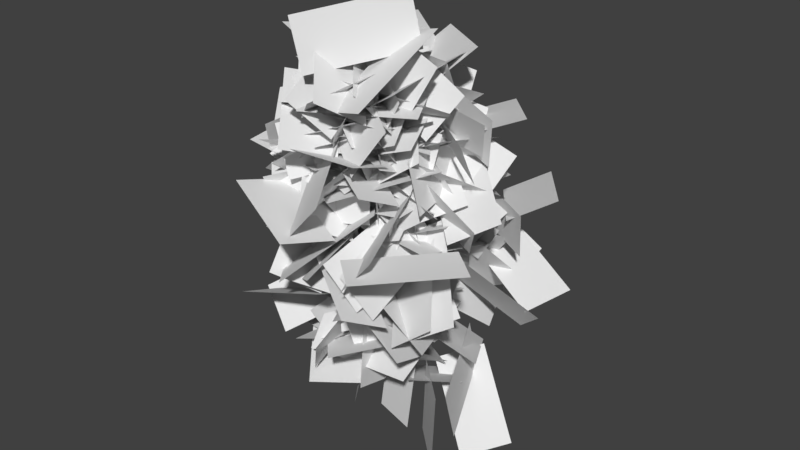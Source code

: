 # Source: Bush.blend  (saved by Blender 2.77.0; exported with 4.5.12 LTS)
import bpy
from mathutils import Matrix  # noqa: F401  (used for matrix-valued properties, if any)

bpy.ops.wm.read_factory_settings(use_empty=True)
scene = bpy.context.scene
scene.name = 'Scene'

# ---- collections
col_collection_1 = bpy.data.collections.new('Collection 1'); scene.collection.children.link(col_collection_1)

# ---- materials (node trees are filled in below, after node groups)
mat_leaves = bpy.data.materials.new('Leaves')
mat_leaves.alpha_threshold = 0.0
mat_leaves.use_transparent_shadow = False
mat_leaves.roughness = 0.5

# ---- material node trees

# ---- world
world_world = bpy.data.worlds.new('World'); scene.world = world_world
world_world.color = (0.05088, 0.05088, 0.05088)
world_world.use_sun_shadow = False
world_world.sun_shadow_jitter_overblur = 0.0
world_world.cycles.sampling_method = 'MANUAL'

# ---- meshes
me_leaves = bpy.data.meshes.new('leaves')
me_leaves.from_pydata([(47.93, -28.35, 19.19), (82.98, -1.054, 17.7), (32.92, 61.08, -21.49), (-2.129, 33.79, -20.0), (31.91, 11.68, -60.98), (64.45, -16.95, -70.84), (78.65, -30.66, 15.84), (46.11, -2.031, 25.7), (33.37, 26.5, 7.206), (64.83, 54.85, 20.71), (122.6, 17.58, -35.64), (91.15, -10.78, -49.14), (97.33, -29.68, -13.37), (95.47, -39.79, 29.88), (59.7, 39.78, 46.95), (61.56, 49.9, 3.71), (17.3, -50.28, 14.49), (-16.22, -79.41, 16.55), (-72.66, -13.18, 34.76), (-39.14, 15.95, 32.7), (-19.12, 10.84, 62.11), (-0.1437, -6.331, 98.46), (0.2783, -86.63, 60.31), (-18.69, -69.46, 23.96), (-53.5, -67.9, 44.67), (-85.84, -55.0, 72.3), (-29.87, 2.073, 111.2), (2.479, -10.83, 83.56), (10.85, -46.04, 99.38), (8.579, -88.05, 113.7), (-75.98, -92.72, 86.7), (-73.71, -50.71, 72.35), (47.11, -1.229, 37.13), (45.14, -6.69, 81.2), (-38.47, 23.52, 81.2), (-36.49, 28.99, 37.13), (-12.91, 63.65, 47.33), (14.49, 89.91, 70.46), (61.17, 18.71, 96.03), (33.77, -7.561, 72.9), (9.304, 2.22, 108.1), (-14.6, 24.51, 138.3), (-3.989, 99.28, 91.37), (19.91, 77.0, 61.24), (52.47, 78.99, 92.28), (79.39, 63.91, 124.3), (13.67, 12.83, 155.5), (-13.25, 27.91, 123.5), (41.11, 10.72, 57.72), (70.96, -20.51, 68.18), (10.14, -83.63, 53.35), (-19.71, -52.4, 42.88), (-23.31, -45.76, 91.66), (-19.79, -26.19, 131.4), (65.99, -9.163, 115.4), (62.47, -28.73, 75.69), (65.22, -74.86, 99.59), (53.58, -112.7, 119.8), (-18.57, -72.82, 153.0), (-6.932, -34.96, 132.8), (23.54, -28.35, 161.1), (52.28, -27.47, 195.0), (79.21, -109.6, 174.2), (50.47, -110.5, 140.3), (-15.05, 36.47, 1.141), (-38.34, 59.19, 31.43), (-35.6, -10.88, 86.08), (-12.32, -33.6, 55.79), (-33.62, -39.86, 37.37), (-77.07, -30.99, 34.42), (-59.28, 56.11, 34.42), (-15.83, 47.24, 37.37), (-6.37, 34.69, 66.63), (-17.1, 19.29, 106.9), (-73.27, -38.74, 69.77), (-62.54, -23.34, 29.48), (-81.9, 7.488, 38.7), (-96.12, 40.25, 65.17), (-17.91, 40.03, 107.4), (-3.694, 7.273, 80.96), (-19.26, -20.11, 87.97), (-51.59, -43.84, 107.1), (-112.0, 13.86, 76.7), (-79.66, 37.59, 57.53), (47.1, -19.1, 25.56), (62.28, -23.03, 67.15), (2.65, 36.94, 94.57), (-12.52, 40.87, 52.98), (14.06, 60.11, 30.98), (50.88, 73.64, 10.07), (94.07, 1.78, 39.63), (57.26, -11.75, 60.54), (43.23, 2.223, 85.79), (39.61, 31.25, 119.3), (56.17, 98.11, 63.06), (59.79, 69.08, 29.59), (98.0, 59.78, 50.41), (126.9, 40.11, 77.89), (59.37, 10.3, 127.5), (30.5, 29.97, 99.99), (35.55, 66.14, 110.2), (52.85, 106.0, 119.6), (131.8, 79.03, 88.8), (114.5, 39.18, 79.37), (44.67, 8.403, 47.0), (44.47, -1.392, 90.36), (-44.41, 0.415, 90.36), (-44.21, 10.21, 47.0), (-33.14, 43.42, 43.77), (-9.454, 80.69, 48.91), (57.7, 33.34, 82.84), (34.02, -3.929, 77.71), (7.6, -7.806, 98.41), (-25.02, 3.635, 126.3), (-38.95, 77.99, 79.65), (-6.328, 66.55, 51.7), (23.76, 73.31, 79.51), (51.02, 66.44, 113.9), (5.083, -6.459, 135.8), (-22.18, 0.4021, 101.4), (-41.18, 27.59, 110.5), (-50.02, 61.09, 138.3), (34.1, 89.01, 131.5), (42.95, 55.51, 103.6), (-17.0, -42.97, 68.96), (-4.183, -40.26, 111.4), (65.2, 9.82, 87.32), (52.38, 7.115, 44.85), (69.71, -34.47, 56.36), (75.49, -75.5, 72.47), (0.08514, -67.88, 118.9), (-5.699, -26.86, 102.8), (22.0, -11.42, 127.6), (56.45, -7.224, 155.4), (101.5, -68.0, 108.7), (67.05, -72.2, 80.94), (52.1, -94.14, 117.3), (27.29, -102.9, 153.1), (34.43, -18.06, 178.8), (59.23, -9.318, 142.9), (95.65, -27.82, 156.5), (128.8, -57.3, 159.6), (69.66, -123.7, 159.6), (36.54, -94.22, 156.5), (9.286, 31.72, 73.27), (4.635, 10.32, 111.9), (-32.77, -58.25, 69.5), (-28.12, -36.85, 30.82), (-51.61, -10.81, 34.09), (-77.39, 16.61, 57.75), (-9.528, 32.89, 112.8), (16.25, 5.476, 89.16), (9.285, -24.56, 91.01), (-19.04, -54.99, 106.7), (-86.78, -11.39, 69.15), (-58.46, 19.05, 53.42), (-44.46, 38.77, 75.33), (-31.57, 50.68, 116.2), (-4.499, -32.53, 131.9), (-17.39, -44.44, 91.05), (-50.34, -44.85, 87.22), (-90.71, -34.91, 102.9), (-64.67, 48.96, 116.8), (-24.3, 39.02, 101.0), (5.81, -31.84, 82.15), (50.25, -30.78, 82.46), (49.52, 21.11, 10.28), (5.086, 20.05, 9.963), (19.53, -23.05, 6.053), (27.01, -64.07, 21.47), (9.79, -36.15, 104.1), (2.316, 4.867, 88.68), (13.26, 28.97, 69.33), (57.58, 29.77, 72.58), (61.68, -51.47, 36.71), (17.36, -52.27, 33.46), (-3.865, -51.93, 56.95), (-10.76, -47.9, 100.7), (34.05, 28.88, 100.7), (40.94, 24.86, 56.95), (61.57, 0.7804, 54.01), (79.71, -35.03, 73.1), (-1.449, -66.52, 91.14), (-19.59, -30.71, 72.05), (8.255, 7.694, 102.6), (-20.66, 38.08, 117.3), (-34.78, 65.1, 33.83), (-5.869, 34.72, 19.11), (25.51, 63.09, 41.49), (49.03, 84.96, 72.22), (2.538, 44.73, 136.4), (-20.98, 22.85, 105.7), (-39.19, 50.26, 100.5), (-49.41, 93.51, 101.4), (35.23, 113.9, 83.37), (45.45, 70.62, 82.49), (44.94, 60.38, 120.7), (35.85, 59.92, 164.2), (-46.34, 89.3, 147.3), (-37.25, 89.77, 103.8), (-16.1, 121.9, 111.3), (11.25, 151.6, 129.8), (52.54, 86.37, 173.8), (25.19, 56.6, 155.3), (-4.723, -10.72, 105.0), (-45.65, 3.154, 115.4), (-51.15, 45.41, 37.4), (-10.22, 31.54, 27.0), (6.326, 56.17, 58.29), (27.98, 65.05, 96.08), (-11.78, -4.224, 135.1), (-33.43, -13.1, 97.33), (-57.46, 9.203, 91.88), (-77.19, 45.3, 108.7), (0.8247, 87.93, 108.7), (20.55, 51.83, 91.88), (18.44, 34.0, 122.3), (2.191, 26.11, 162.9), (-80.5, 35.43, 131.7), (-64.26, 43.32, 91.06), (-51.58, 75.03, 96.41), (-33.13, 109.6, 117.4), (14.96, 53.79, 167.1), (-3.486, 19.21, 146.2), (-28.36, -38.65, 73.83), (-28.14, -63.75, 37.14), (14.3, 0.8463, -6.788), (14.08, 25.94, 29.9), (-16.65, 34.8, 32.75), (-58.33, 29.33, 18.29), (-52.12, -58.05, 33.43), (-10.44, -52.58, 47.89), (-38.55, 26.13, 20.25), (-41.26, 13.09, -22.15), (12.48, -55.49, -4.49), (15.19, -42.44, 37.92), (34.06, -13.96, 37.87), (52.97, 19.43, 15.43), (-24.6, 36.54, -24.48), (-43.51, 3.154, -2.046), (3.019, -10.64, -35.15), (44.8, -25.54, -32.27), (44.68, -8.987, 55.08), (2.904, 5.917, 52.2), (37.01, -34.36, 72.24), (55.03, -39.93, 31.99), (-16.76, -3.011, -5.254), (-34.78, 2.558, 35.0), (44.36, -0.8277, 44.42), (40.47, 41.52, 57.36), (-48.06, 33.37, 57.36), (-44.16, -8.971, 44.42), (-36.25, 18.56, 17.92), (-21.22, 59.18, 7.931), (48.32, 46.72, 61.9), (33.28, 6.096, 71.89), (7.586, -2.006, 84.82), (-29.03, 8.674, 107.6), (-50.07, 68.88, 45.7), (-13.45, 58.2, 22.88), (15.0, 75.8, 48.62), (38.49, 83.03, 85.66), (0.3601, 12.29, 123.7), (-23.13, 5.058, 86.63), (-10.36, -44.58, 100.5), (-50.68, -42.07, 119.1), (-52.09, 45.56, 104.2), (-11.77, 43.05, 85.62), (-1.069, 39.84, 121.4), (-5.189, 31.28, 164.8), (-51.98, -41.91, 145.9), (-47.87, -33.35, 102.5), (-75.71, -4.607, 119.3), (-91.57, 32.61, 137.7), (-9.568, 54.46, 164.2), (6.291, 17.24, 145.8), (-10.02, -9.134, 176.1), (-38.76, -30.7, 202.3), (-106.6, 5.723, 157.9), (-77.85, 27.29, 131.7), (-69.48, 52.27, 160.5), (-54.43, 70.64, 198.0), (-25.99, -8.96, 225.6), (-41.04, -27.33, 188.0), (15.05, -46.65, 86.35), (-23.56, -66.92, 94.97), (-64.89, 11.79, 94.98), (-26.28, 32.06, 86.35), (-4.905, 31.53, 110.1), (3.137, 16.05, 151.0), (-8.711, -67.09, 121.9), (-16.75, -51.6, 80.98), (-45.5, -36.96, 82.6), (-77.28, -24.19, 110.9), (-17.84, 24.45, 155.7), (13.94, 11.69, 127.4), (18.89, -19.53, 134.1), (4.954, -56.73, 154.0), (-74.29, -48.13, 114.7), (-60.35, -10.94, 94.7), (-56.63, 13.09, 115.0), (-52.78, 28.23, 156.6), (8.383, -34.01, 173.6), (4.532, -49.15, 132.0), (-23.71, -63.98, 126.5), (-63.75, -73.2, 143.4), (-78.24, 13.55, 156.4), (-38.2, 22.77, 139.4), (20.67, -15.14, 120.8), (3.237, 17.46, 145.5), (-35.77, 51.34, 73.14), (-18.33, 18.73, 48.47), (15.66, 38.26, 60.15), (47.83, 50.2, 88.4), (20.76, -12.24, 145.6), (-11.41, -24.17, 117.4), (-34.69, -5.072, 111.1), (-44.55, 34.83, 128.0), (30.68, 67.83, 94.0), (40.54, 27.92, 77.09), (47.4, 7.515, 99.66), (46.44, 2.286, 143.8), (-41.02, 18.23, 143.8), (-40.06, 23.46, 99.66), (-24.7, 49.73, 92.08), (0.2848, 81.43, 110.7), (58.27, 19.76, 137.9), (33.28, -11.94, 119.2), (4.869, -20.96, 124.7), (-22.43, -10.97, 158.3), (-22.59, 74.22, 132.9), (4.705, 64.23, 99.28), (-25.28, -40.3, 69.79), (-56.84, -43.83, 100.9), (-8.034, 5.973, 156.0), (23.52, 9.504, 124.9), (40.91, -16.84, 117.9), (47.21, -59.87, 127.1), (-38.02, -76.42, 108.0), (-44.32, -33.39, 98.76), (-43.04, -18.23, 128.6), (-30.89, -10.25, 170.6), (50.26, -42.1, 153.2), (38.11, -50.08, 111.2), (16.33, -75.85, 109.9), (-12.88, -104.5, 127.3), (-51.88, -37.85, 171.4), (-22.67, -9.231, 154.0), (6.83, -15.79, 169.0), (38.65, -39.64, 188.9), (17.24, -109.9, 138.8), (-14.58, -86.05, 118.9), (-40.64, -81.67, 145.9), (-58.29, -72.7, 185.7), (14.01, -25.65, 207.2), (31.67, -34.62, 167.4), (-23.27, 38.51, 91.78), (-8.042, 59.6, 55.73), (64.03, 7.554, 55.73), (48.81, -13.53, 91.78), (53.36, 10.54, 120.1), (56.02, 48.28, 143.5), (0.3705, 87.54, 86.31), (-2.285, 49.81, 62.97), (49.18, 76.1, 62.94), (89.62, 79.54, 81.07), (66.43, 21.06, 143.9), (25.99, 17.62, 125.8), (13.03, 50.82, 137.2), (15.61, 92.13, 153.4), (83.04, 109.6, 98.12), (80.47, 68.28, 81.93), (95.77, 56.09, 116.8), (101.7, 45.24, 159.5), (20.08, 74.85, 178.4), (14.11, 85.7, 135.7), (36.1, 116.1, 137.4), (67.36, 142.4, 154.9), (119.2, 71.53, 168.7), (87.95, 45.26, 151.1), (4.992, 24.59, 131.5), (14.72, -3.088, 164.8), (-8.867, -72.32, 114.3), (-18.59, -44.64, 80.93), (-48.2, -28.42, 93.81), (-74.8, -13.7, 126.2), (-3.847, 15.17, 171.3), (22.76, 0.4509, 138.9), (21.15, -32.3, 141.9), (1.631, -69.41, 156.6), (-76.82, -39.94, 126.9), (-57.29, -2.824, 112.2), (-48.16, 15.79, 137.7), (-36.18, 23.8, 179.7), (13.23, -50.1, 179.7), (1.254, -58.11, 137.7), (-30.36, -66.73, 134.4), (-73.14, -68.92, 146.3), (-69.66, 15.33, 174.4), (-26.87, 17.52, 162.6), (-8.413, -1.819, 184.0), (3.576, -36.77, 208.7), (-47.67, -89.6, 158.9), (-59.66, -54.65, 134.2), (-0.1466, -32.17, 63.04), (5.887, -72.58, 80.54), (30.51, -35.56, 157.5), (24.47, 4.85, 140.0), (52.13, 10.2, 111.0), (72.34, 8.759, 71.41), (15.09, -53.68, 44.43), (-5.122, -52.24, 83.99), (3.57, -57.88, 106.0), (14.43, -51.75, 148.6), (75.42, 8.253, 124.5), (64.56, 2.124, 81.83), (75.46, -28.25, 72.15), (93.29, -67.47, 83.1), (29.82, -79.26, 144.2), (11.99, -40.04, 133.3), (27.15, -14.19, 140.8), (63.57, -3.82, 164.1), (112.7, -54.1, 109.6), (76.26, -64.47, 86.34), (60.38, -85.55, 109.5), (41.17, -100.4, 146.7), (38.27, -17.27, 178.2), (57.47, -2.475, 141.0), (-22.23, 32.73, 112.6), (12.29, 57.72, 125.2), (64.41, -14.3, 125.2), (29.89, -39.28, 112.6), (10.54, -40.45, 137.5), (4.027, -21.97, 177.4), (-1.334, 58.21, 139.4), (5.182, 39.74, 99.48), (35.51, 29.18, 97.58), (72.77, 17.54, 118.8), (25.67, -35.61, 172.3), (-11.59, -23.97, 151.1), (-21.94, 5.509, 154.0), (-15.5, 48.32, 164.0), (59.94, 48.05, 117.0), (53.5, 5.242, 106.9), (54.12, -18.44, 128.7), (54.68, -30.9, 171.4), (-15.1, 21.72, 187.7), (-15.66, 34.18, 145.0), (8.885, 51.95, 136.8), (48.09, 66.96, 151.4), (75.04, -16.65, 165.0), (35.84, -31.67, 150.4), (-7.537, 15.52, 151.2), (-7.082, -18.83, 179.4), (-10.12, -75.23, 110.8), (-10.57, -40.87, 82.58), (-48.35, -30.78, 96.44), (-79.45, -15.97, 124.5), (-16.0, 9.631, 181.3), (15.1, -5.178, 153.2), (16.33, -36.47, 149.7), (-2.796, -73.68, 164.7), (-81.41, -45.6, 134.2), (-62.28, -8.386, 119.2), (-53.91, 10.18, 144.9), (-42.41, 18.23, 187.1), (8.596, -54.58, 187.1), (-2.908, -62.64, 144.9), (-34.71, -72.22, 148.3), (-71.56, -74.49, 173.0), (-65.83, 12.67, 189.5), (-28.98, 14.94, 164.8), (-3.729, 0.4805, 177.3), (9.856, -23.01, 212.5), (-51.53, -84.86, 194.9), (-65.12, -61.37, 159.7), (48.22, -7.009, 116.9), (60.14, -30.19, 152.9), (-22.27, -22.27, 185.3), (-34.19, 0.9165, 149.3), (-13.6, 33.33, 158.1), (19.46, 60.62, 169.9), (78.65, -2.99, 151.1), (45.6, -30.27, 139.3), (33.76, -36.3, 172.0), (24.66, -29.5, 215.0), (9.319, 56.43, 198.1), (18.42, 49.63, 155.2), (53.8, 45.71, 157.8), (93.06, 36.07, 176.3), (56.11, -32.62, 219.0), (16.85, -22.98, 200.5), (4.632, 4.403, 215.1), (5.871, 42.05, 238.7), (82.79, 63.88, 199.9), (81.55, 26.24, 176.2), (88.47, 0.2132, 198.4), (91.27, -22.2, 236.7), (15.88, 15.84, 264.4), (13.08, 38.25, 226.2), (42.88, -26.83, 123.8), (39.57, -64.8, 101.0), (-48.99, -57.09, 101.0), (-45.68, -19.12, 123.8), (-34.93, -15.56, 151.2), (-19.35, -30.39, 190.1), (45.19, -74.25, 147.5), (29.61, -59.42, 108.6), (1.434, -79.4, 108.2), (-26.5, -107.0, 129.0), (-36.81, -47.54, 194.3), (-8.881, -19.91, 173.5), (19.92, -34.29, 178.6), (47.76, -67.99, 186.7), (-1.487, -121.1, 135.1), (-29.32, -87.38, 127.0), (-48.37, -80.85, 158.2), (-58.18, -68.44, 199.7), (27.37, -49.0, 214.1), (37.18, -61.42, 172.6), (34.18, -95.83, 172.6), (18.55, -136.6, 180.9), (-62.35, -102.7, 195.3), (-46.72, -61.9, 187.0), (-26.03, -49.64, 211.1), (3.537, -49.23, 244.2), (41.79, -122.3, 211.1), (12.22, -122.7, 177.9), (-1.406, -22.58, 83.16), (38.71, -9.379, 69.28), (50.7, 34.45, 145.7), (10.59, 21.25, 159.6), (-13.84, 32.3, 145.1), (-18.49, 62.23, 112.5), (27.92, 9.86, 57.71), (32.57, -20.08, 90.24), (50.75, -12.32, 115.1), (71.43, 17.04, 141.3), (-1.248, 68.23, 141.3), (-21.93, 38.87, 115.1), (-1.704, 49.53, 91.69), (37.4, 67.29, 80.24), (79.29, 8.504, 132.1), (40.19, -9.263, 143.6), (8.988, -7.829, 146.5), (-12.15, 20.42, 173.5), (17.17, 88.85, 125.0), (38.31, 60.6, 97.92), (63.18, 43.91, 108.4), (87.07, 37.5, 145.4), (13.85, 10.74, 188.1), (-10.04, 17.15, 151.2), (-13.67, 45.94, 143.0), (-0.6003, 82.02, 165.4), (84.26, 57.43, 155.5), (71.19, 21.35, 133.1), (21.97, 28.12, 151.7), (9.651, 23.94, 194.2), (-53.29, -34.1, 170.2), (-40.97, -29.91, 127.7), (-54.12, 2.962, 122.9), (-66.33, 43.76, 135.6), (4.89, 48.52, 188.6), (17.1, 7.725, 175.8), (-5.09, -13.33, 190.1), (-43.87, -26.77, 207.2), (-87.31, 22.06, 146.9), (-48.52, 35.5, 129.8), (-34.46, 57.8, 161.0), (-20.94, 69.63, 201.7), (-16.9, -15.99, 225.2), (-30.42, -27.82, 184.6), (-62.71, -18.12, 186.1), (-96.6, 5.336, 202.8), (-46.0, 78.43, 202.8), (-12.11, 54.97, 186.1), (-1.517, 34.99, 211.2), (-6.18, 14.62, 250.4), (-87.82, -11.7, 227.1), (-83.15, 8.677, 187.8), (-84.76, 41.82, 196.5), (-81.94, 76.03, 224.7), (-6.483, 42.57, 257.8), (-9.303, 8.357, 229.5), (7.474, 16.58, 173.7), (35.88, 47.39, 158.9), (43.31, 3.526, 81.91), (14.91, -27.29, 96.73), (39.0, -42.12, 125.4), (48.01, -51.51, 167.9), (13.08, 26.44, 192.5), (4.071, 35.83, 150.0), (30.58, 41.51, 132.1), (74.85, 40.43, 128.3), (74.91, -44.99, 152.9), (30.63, -43.91, 156.8), (15.63, -27.14, 178.7), (25.05, -1.595, 213.9), (70.85, 53.67, 161.4), (61.42, 28.13, 126.3), (83.95, 2.331, 138.4), (103.8, -19.81, 171.4), (27.52, -20.37, 217.0), (7.635, 1.774, 184.0), (20.64, 31.49, 185.8), (52.33, 56.45, 204.5), (114.3, 0.07435, 174.7), (82.61, -24.89, 156.1), (66.99, -38.87, 180.6), (56.77, -41.06, 223.8), (38.15, 45.87, 223.8), (48.37, 48.06, 180.6), (-17.9, 31.07, 125.7), (-39.88, 15.35, 90.4), (-0.6139, -63.68, 101.2), (21.36, -47.95, 136.5), (-24.8, 5.643, 157.5), (-57.02, -22.55, 145.6), (-7.651, -49.86, 76.89), (24.57, -21.67, 88.83), (20.94, 9.916, 87.13), (-6.714, 43.87, 79.52), (-63.25, 11.36, 139.9), (-35.59, -22.59, 147.5), (-27.25, -44.59, 130.4), (-56.52, -48.9, 97.21), (-34.15, 31.67, 67.01), (-4.874, 35.97, 100.2), (-10.19, 37.21, 129.2), (-24.5, 27.89, 170.3), (-54.26, -50.96, 142.0), (-39.95, -41.65, 100.9), (-52.4, -18.69, 82.74), (-75.64, 18.55, 75.74), (-38.07, 55.46, 147.4), (-14.83, 18.22, 154.4), (-8.408, -14.01, 151.2), (-38.36, -38.72, 172.8), (-102.3, -8.025, 119.3), (-72.39, 16.69, 97.63), (44.71, -2.471, 132.0), (67.48, -0.8589, 170.1), (-8.668, 7.482, 215.2), (-31.44, 5.87, 177.1), (-23.84, 36.2, 163.9), (0.6619, 73.21, 166.3), (74.79, 24.14, 166.3), (50.29, -12.87, 163.9), (38.26, -12.22, 195.7), (33.4, 10.2, 233.8), (-3.576, 77.72, 189.4), (1.277, 55.3, 151.3), (37.25, 61.95, 155.8), (74.35, 69.38, 179.1), (50.83, 5.877, 236.7), (13.74, -1.551, 213.4), (-4.376, 25.33, 219.8), (-11.25, 67.28, 232.8), (59.4, 93.48, 185.6), (66.27, 51.54, 172.6), (77.56, 33.18, 198.9), (84.79, 25.35, 242.0), (1.867, 51.41, 260.7), (-5.366, 59.25, 217.5), (13.11, 87.17, 212.6), (44.9, 116.0, 224.1), (100.4, 48.48, 240.4), (68.58, 19.61, 228.9), (21.44, -2.736, 190.1), (-9.078, 20.16, 212.9), (-57.72, 28.97, 139.0), (-27.2, 6.07, 116.2), (2.233, 12.0, 111.1), (27.29, 48.44, 115.6), (11.2, 48.65, 203.0), (-13.86, 12.22, 198.5), (-42.0, 15.03, 182.7), (-69.43, 39.15, 157.4), (-3.055, 54.69, 100.3), (24.37, 30.57, 125.7), (31.29, 44.41, 158.5), (26.22, 62.48, 198.7), (-59.38, 38.46, 198.7), (-54.3, 20.38, 158.5), (-53.37, 55.54, 150.5), (-44.64, 95.69, 167.4), (34.3, 66.45, 196.0), (25.57, 26.3, 179.0), (2.272, 11.87, 196.3), (-30.71, 13.84, 226.0), (-66.06, 82.67, 182.2), (-33.08, 80.69, 152.5), (-5.056, 91.66, 172.7), (19.0, 95.65, 209.9), (-4.008, 13.14, 233.6), (-28.07, 9.143, 196.5), (41.97, -10.32, 174.9), (56.4, -50.2, 161.6), (-25.87, -71.17, 135.2), (-40.3, -31.28, 148.5), (-40.96, -21.92, 179.3), (-29.7, -10.7, 220.8), (55.35, -29.26, 202.8), (44.09, -40.48, 161.2), (26.48, -68.71, 158.5), (3.059, -102.0, 176.3), (-45.62, -43.29, 222.0), (-22.2, -9.993, 204.2), (7.311, -2.808, 208.4), (34.04, -17.08, 240.9), (24.43, -100.6, 212.1), (-2.296, -86.37, 179.6), (-29.27, -78.11, 196.4), (-46.6, -73.61, 237.1), (17.6, -15.8, 258.1), (34.94, -20.31, 217.4), (47.53, -51.13, 219.7), (50.47, -93.06, 234.2), (-38.21, -99.28, 234.2), (-41.16, -57.36, 219.7), (-32.19, -36.5, 244.7), (-10.82, -23.08, 281.2), (60.72, -69.72, 256.6), (39.35, -83.14, 220.0), (-18.64, 26.46, 140.2), (4.463, 55.89, 164.2), (40.3, -10.54, 211.1), (17.2, -39.97, 187.2), (-13.82, -40.71, 189.8), (-44.78, -17.12, 211.3), (-20.07, 55.78, 166.8), (10.9, 32.19, 145.4), (34.27, 22.14, 162.6), (48.29, 16.03, 204.4), (-24.73, -31.55, 221.9), (-38.74, -25.44, 180.2), (-46.69, 1.327, 167.6), (-47.07, 45.44, 173.0), (40.44, 44.24, 188.7), (40.81, 0.1309, 183.3), (27.04, -22.16, 199.4), (3.013, -21.76, 236.8), (-58.34, 28.67, 196.9), (-34.31, 28.27, 159.5), (-7.583, 43.47, 160.8), (21.84, 62.36, 188.2), (28.34, -13.77, 233.6), (-1.075, -32.67, 206.2), (-30.38, -26.49, 200.7), (-56.13, 1.522, 223.6), (-5.32, 69.64, 197.5), (20.43, 41.63, 174.6), (-33.66, -38.67, 170.6), (-39.55, -30.61, 213.9), (32.23, 21.84, 213.9), (38.12, 13.79, 170.6), (43.82, -11.64, 155.4), (48.1, -55.87, 154.2), (-29.94, -64.5, 195.9), (-34.22, -20.28, 197.1), (-16.01, -0.5666, 213.1), (19.66, -0.316, 239.6), (67.45, -39.54, 175.7), (31.78, -39.79, 149.2), (12.03, -63.52, 168.3), (-9.76, -80.74, 203.0), (-13.52, -0.2661, 240.6), (8.274, 16.96, 205.9), (38.39, 8.874, 201.4), (71.89, -18.49, 211.7), (19.62, -88.55, 195.5), (-13.88, -61.19, 185.2), (-26.81, -43.5, 207.5), (-21.87, -33.37, 250.5), (60.76, -4.854, 234.3), (55.82, -14.98, 191.3), (54.65, -46.5, 187.8), (48.68, -86.12, 207.0), (-27.45, -57.28, 242.7), (-21.48, -17.66, 223.5), (-2.513, -1.937, 213.4), (30.69, 27.61, 213.9), (45.31, 12.71, 127.5), (12.1, -16.83, 126.9), (30.45, -42.49, 151.7), (41.61, -59.42, 191.3), (-1.203, 7.105, 231.8), (-12.36, 24.04, 192.3), (10.81, 35.32, 175.4), (54.82, 36.99, 181.5), (58.18, -51.84, 181.5), (14.18, -53.51, 175.4), (-5.593, -43.85, 196.8), (-2.48, -25.37, 237.1), (39.87, 44.39, 201.8), (36.76, 25.9, 161.5), (54.75, 0.2326, 158.9), (76.73, -32.35, 179.7), (4.26, -50.55, 227.9), (-17.72, -17.96, 207.1), (-11.78, 12.23, 208.3), (17.05, 42.76, 222.9), (82.97, 0.7766, 180.5), (54.15, -29.76, 165.9), (37.94, -49.93, 182.4), (27.09, -62.36, 223.6), (-0.934, 20.18, 241.1), (9.921, 32.61, 199.8), (-17.89, 30.5, 163.8), (19.09, 49.05, 147.5), (66.39, -20.9, 175.3), (29.42, -39.44, 191.6), (12.5, -28.43, 214.8), (4.957, 4.486, 243.7), (2.908, 62.86, 176.7), (10.45, 29.94, 147.8), (38.07, 14.62, 147.4), (77.02, 5.821, 166.9), (34.81, -11.87, 243.1), (-4.142, -3.071, 223.6), (-19.55, 18.53, 205.6), (-6.647, 59.2, 218.0), (75.54, 42.09, 188.8), (62.64, 1.415, 176.3), (54.78, -19.87, 198.3), (43.11, -30.55, 239.8), (-16.9, 35.04, 239.8), (-5.228, 45.72, 198.3), (23.63, 58.03, 193.1), (63.64, 67.08, 210.2), (71.89, -17.68, 235.7), (31.88, -26.73, 218.6), (6.885, -13.91, 233.0), (-3.959, 14.05, 265.8), (43.42, 78.32, 226.7), (54.26, 50.36, 193.9), (74.56, 28.35, 208.3), (89.91, 8.345, 244.9), (6.497, -7.725, 271.1), (-8.856, 12.28, 234.5), (2.011, -51.91, 196.3), (-31.57, -69.35, 173.0), (-53.43, 11.74, 143.8), (-19.85, 29.18, 167.2), (-24.66, 28.4, 199.1), (-56.0, 13.11, 226.6), (-42.51, -69.33, 196.2), (-11.17, -54.04, 168.7), (-23.49, -36.24, 145.3), (-62.72, -19.94, 132.3), (-70.17, 23.88, 209.2), (-30.94, 7.583, 222.3), (-1.773, -18.03, 215.7), (-22.26, -51.54, 236.5), (-89.25, -46.75, 178.3), (-68.76, -13.23, 157.5), (-67.95, 13.57, 174.6), (-73.95, 33.14, 214.1), (-20.96, -27.27, 252.1), (-14.96, -46.84, 212.6), (-39.21, -61.3, 201.6), (-81.72, -68.18, 212.6), (-95.93, 19.58, 212.6), (-53.42, 26.46, 201.6), (-30.25, 19.67, 222.3), (-15.24, -0.2296, 259.1), (-55.34, -75.71, 234.6), (-70.35, -55.8, 197.8), (-93.15, -32.82, 204.7), (-113.2, -2.65, 230.4), (-33.95, 25.83, 258.9), (-13.88, -4.348, 233.1), (29.85, 14.24, 207.7), (50.77, -20.01, 226.8), (-10.84, -75.51, 194.7), (-31.75, -41.26, 175.6), (-45.58, -18.08, 190.7), (-53.97, -4.662, 232.3), (33.27, -2.811, 249.3), (41.65, -16.23, 207.7), (33.61, -45.08, 197.8), (11.59, -82.82, 205.9), (-62.12, -36.12, 222.9), (-40.1, 1.614, 214.8), (-16.19, 14.6, 228.2), (15.14, 12.47, 259.6), (38.82, -68.15, 230.6), (7.487, -66.03, 199.1), (-23.53, -65.79, 205.0), (-57.9, -61.17, 232.8), (-21.26, 12.8, 265.8), (13.11, 8.184, 238.0), (32.9, -18.9, 244.7), (41.38, -59.9, 259.6), (-37.02, -87.58, 228.1), (-45.51, -46.58, 213.2), (-50.38, -25.32, 236.0), (-50.0, -23.93, 280.4), (35.64, -47.79, 280.4), (35.25, -49.18, 236.0), (17.73, -73.33, 225.9), (-12.95, -104.2, 234.8), (-66.2, -41.67, 268.7), (-35.53, -10.75, 259.9), (19.71, -32.94, 222.1), (-15.32, -31.68, 249.4), (-58.26, 20.81, 191.9), (-23.23, 19.55, 164.6), (2.833, 34.41, 175.1), (24.36, 51.92, 209.8), (11.73, -23.26, 255.6), (-9.797, -40.77, 220.9), (-37.19, -29.31, 211.9), (-66.76, 3.779, 214.4), (-2.53, 62.53, 196.3), (27.04, 29.44, 193.8), (36.53, 10.09, 216.1), (30.69, -3.277, 258.0), (-55.58, -17.09, 241.6), (-49.74, -3.721, 199.7), (-42.28, 25.44, 192.2), (-28.28, 65.25, 206.2), (40.17, 26.63, 247.7), (26.18, -13.18, 233.7), (-0.5813, -26.62, 242.8), (-37.28, -19.19, 266.8), (-55.19, 52.37, 217.2), (-18.49, 44.94, 193.2), (9.148, 48.39, 206.8), (22.36, 59.37, 247.8), (-18.04, -12.89, 280.2), (-31.26, -23.88, 239.2), (-52.32, -4.557, 228.3), (-71.77, 35.11, 233.2), (8.04, 74.26, 233.2), (27.5, 34.6, 228.3), (10.35, -53.65, 196.9), (45.76, -49.18, 170.4), (26.08, 36.7, 158.5), (-9.339, 32.23, 185.0), (24.04, -31.05, 156.6), (22.83, 5.983, 132.1), (-24.14, 46.62, 195.7), (-22.93, 9.59, 220.2), (-34.8, -17.95, 214.5), (-56.59, -39.28, 182.2), (10.58, -23.07, 126.2), (32.37, -1.746, 158.6), (19.65, 26.42, 170.7), (-11.65, 53.4, 187.0), (-57.36, -17.16, 215.9), (-26.06, -44.14, 199.5), (-19.9, -47.21, 169.8), (-30.35, -29.06, 130.6), (-1.582, 49.94, 159.5), (8.867, 31.79, 198.7), (14.65, 7.078, 220.4), (-21.29, 0.04037, 245.6), (-66.2, -27.25, 173.8), (-30.26, -20.21, 148.7), (-20.9, 8.576, 144.7), (-38.28, 45.62, 162.1), (-16.63, 17.59, 243.6), (0.755, -19.45, 226.3), (-8.518, -44.25, 207.0), (-51.83, -42.99, 216.9), (-58.53, 36.42, 177.5), (-15.22, 35.16, 167.6), (-33.99, 18.23, 197.9), (-61.93, -9.821, 218.1), (1.062, -72.56, 218.1), (29.0, -44.5, 197.9), (23.39, -35.4, 169.3), (-6.794, -32.76, 136.8), (-63.54, 6.763, 192.7), (-33.36, 4.129, 225.2), (-19.43, -19.2, 239.3), (-14.14, -63.33, 239.6), (9.81, -61.16, 154.1), (4.522, -17.03, 153.7), (-43.42, -22.73, 168.1), (-72.09, -13.83, 200.9), (-4.633, -9.088, 258.6), (24.04, -17.99, 225.8), (25.11, -44.61, 210.8), (1.273, -81.97, 214.3), (-72.12, -37.27, 191.5), (-48.28, 0.08045, 188.0), (-33.51, 14.91, 210.0), (-13.37, 17.55, 249.5), (27.41, -59.89, 233.9), (7.266, -62.53, 194.3), (-21.99, -64.2, 185.5), (-61.43, -66.84, 205.8), (-46.3, 11.33, 245.3), (-6.857, 13.98, 225.0), (14.82, -6.694, 233.5), (18.15, -43.45, 258.3), (-43.18, -83.15, 207.6), (-46.52, -46.4, 182.9), (41.93, 4.589, 193.6), (61.67, -4.886, 232.3), (-17.56, -23.08, 268.2), (-37.3, -13.6, 229.6), (-37.03, 17.29, 219.7), (-21.7, 59.01, 219.9), (61.74, 28.35, 219.9), (46.41, -13.37, 219.7), (32.36, -21.47, 247.5), (10.71, -13.85, 285.6), (-39.39, 47.27, 244.9), (-17.74, 39.65, 206.8), (15.99, 55.12, 217.5), (50.2, 61.97, 245.0), (37.19, -18.22, 281.1), (2.985, -25.07, 253.6), (-21.95, -6.101, 261.1), (-34.8, 27.27, 287.5), (31.11, 77.78, 255.8), (43.96, 44.41, 229.4), (56.48, 21.79, 250.9), (59.91, -0.1772, 289.4), (-28.55, 1.293, 298.1), (-31.98, 23.26, 259.6), (-20.88, 53.48, 261.1), (-0.1449, 82.81, 287.3), (68.23, 26.66, 296.0), (47.49, -2.665, 269.9), (22.39, -14.31, 286.2), (-9.244, -12.69, 317.3), (-25.4, 72.22, 296.5), (6.23, 70.6, 265.3), (12.79, -48.57, 187.9), (-4.704, -74.47, 219.5), (-28.59, -2.238, 265.5), (-11.1, 23.67, 233.9), (20.65, 21.34, 232.7), (59.11, -0.771, 235.6), (21.28, -71.45, 197.1), (-17.18, -49.34, 194.3), (-35.67, -38.1, 215.9), (-38.95, -32.41, 259.9), (38.03, 12.04, 259.9), (41.32, 6.355, 215.9), (45.32, -21.38, 203.0), (48.28, -61.97, 220.9), (-34.73, -54.4, 251.8), (-37.68, -13.82, 233.9), (-20.4, 8.916, 244.8), (14.62, 18.67, 270.4), (64.81, -37.37, 223.0), (29.78, -47.13, 197.5), (2.585, -59.91, 203.3), (-20.85, -76.0, 237.5), (-14.91, 2.609, 278.6), (8.523, 18.7, 244.4), (36.16, 9.929, 234.7), (64.48, -20.41, 250.6), (4.999, -84.45, 234.4), (-23.33, -54.11, 218.5), (-35.23, -33.51, 237.6), (-28.61, -25.4, 280.8), (56.43, -5.612, 264.1), (49.81, -13.72, 220.9), (24.89, -46.91, 201.2), (-2.287, -77.66, 218.3), (-51.53, -13.55, 255.3), (-24.35, 17.19, 238.2), (5.433, 20.48, 247.2), (41.9, 5.144, 267.5), (32.11, -72.9, 226.1), (-4.356, -57.57, 205.8), (-31.33, -49.77, 219.8), (-48.48, -49.89, 260.8), (15.79, 5.27, 287.8), (32.93, 5.392, 246.8), (45.42, -22.83, 240.0), (48.48, -64.81, 254.2), (-40.19, -71.27, 254.2), (-43.25, -29.29, 240.0), (-34.3, -8.921, 262.1), (-15.27, -6.509, 302.2), (56.13, -49.22, 270.8), (37.09, -51.64, 230.8), (12.34, -74.29, 239.6), (-16.38, -91.67, 268.7), (-37.82, -9.941, 296.3), (-9.097, 7.443, 267.2), (21.31, 2.195, 272.9), (50.19, -20.58, 297.8), (11.17, -96.68, 273.5), (-17.71, -73.9, 248.6), (-38.64, -55.63, 264.0), (-49.9, -38.91, 303.6), (31.29, -3.633, 311.8), (42.55, -20.36, 272.2), (27.84, 23.65, 214.8), (64.27, 0.6317, 225.7), (14.22, -71.14, 241.5), (-22.21, -48.12, 230.6), (-33.56, -24.02, 245.5), (-26.48, 4.88, 278.6), (51.89, 26.67, 242.7), (44.81, -2.232, 209.7), (42.76, -32.99, 212.3), (45.07, -63.39, 244.6), (-24.12, -25.27, 285.4), (-26.43, 5.134, 253.0), (-1.911, 24.99, 253.2), (39.56, 32.7, 267.2), (64.79, -46.73, 236.2), (23.31, -54.45, 222.2), (0.2169, -58.04, 242.5), (-7.361, -55.64, 286.2), (19.5, 29.11, 286.2), (27.08, 26.7, 242.5), (51.39, 8.091, 234.8), (78.38, -17.83, 258.8), (8.793, -67.22, 283.8), (-18.2, -41.29, 259.8), (-20.91, -12.81, 271.6), (-2.035, 7.993, 306.0), (77.72, -1.09, 267.8), (58.85, -21.9, 233.4), (49.52, -50.35, 245.7), (35.43, -75.25, 279.7), (-20.91, -10.76, 303.5), (-6.825, 14.14, 269.5), (21.88, 25.54, 267.7), (59.55, 24.02, 291.3), (61.87, -64.35, 281.9), (24.19, -62.83, 258.3), (-42.12, -21.86, 235.9), (-40.85, -4.559, 276.9), (46.12, 11.27, 267.5), (44.86, -6.034, 226.6), (37.79, -33.3, 218.4), (30.54, -72.71, 237.6), (-39.56, -38.86, 280.6), (-32.31, 0.5494, 261.3), (-5.905, 14.68, 271.8), (34.76, 15.06, 289.7), (56.99, -55.82, 240.9), (16.33, -56.21, 222.9), (-10.67, -61.93, 237.9), (-29.49, -70.63, 277.2), (7.232, 2.915, 311.1), (26.05, 11.62, 271.8), (49.04, -7.993, 262.1), (70.86, -46.71, 261.6), (-6.587, -90.36, 261.6), (-28.41, -51.64, 262.1), (-28.86, -29.66, 283.7), (-13.77, -14.07, 322.5), (69.84, -23.71, 293.9), (54.74, -39.3, 255.1), (40.49, -67.63, 255.3), (21.57, -101.0, 277.8), (-29.08, -42.55, 321.7), (-10.16, -9.223, 299.2), (21.12, -3.721, 306.7), (62.58, -14.4, 318.6), (55.13, -91.71, 275.4), (13.67, -81.03, 263.4), (-10.33, -78.26, 284.0), (-21.22, -79.5, 327.1), (39.21, -16.57, 344.1), (50.1, -15.33, 301.1), (-34.5, -40.5, 225.3), (-65.28, -13.84, 243.1), (-2.874, 47.34, 259.4), (27.91, 20.69, 241.6), (31.15, -3.308, 262.3), (13.09, -25.17, 296.6), (-62.39, -34.8, 250.6), (-44.33, -12.94, 216.4), (-37.45, 17.4, 218.8), (-37.02, 50.66, 248.3), (17.35, 3.604, 300.6), (16.92, -29.65, 271.1), (-9.036, -45.53, 266.0), (-50.55, -44.54, 281.9), (-60.36, 38.26, 251.0), (-18.85, 37.26, 235.1), (3.927, 36.74, 256.5), (13.6, 31.5, 299.5), (-28.79, -46.65, 299.5), (-38.46, -41.4, 256.5), (-57.78, -19.1, 246.6), (-81.93, 12.66, 266.2), (-7.566, 49.8, 297.7), (16.59, 18.04, 278.1), (11.79, -9.308, 292.3), (-14.58, -24.19, 324.9), (-86.14, -2.941, 276.6), (-59.77, 11.94, 244.1), (-45.17, 38.08, 253.1), (-29.84, 65.02, 285.0), (5.725, -4.843, 326.9), (-9.599, -31.77, 295.0), (-39.44, -37.82, 288.2), (-81.31, -27.26, 298.8), (-63.89, 58.33, 282.2), (-22.03, 47.77, 271.6), (27.61, -46.67, 235.8), (62.82, -22.32, 223.9), (9.938, 48.05, 211.4), (-25.28, 23.7, 223.4), (21.39, -28.14, 190.5), (-8.306, -7.022, 165.1), (-46.42, 27.07, 237.8), (-16.73, 5.953, 263.2), (-11.53, -23.89, 267.2), (-27.44, -62.43, 251.8), (-5.096, -38.64, 169.2), (10.82, -0.09867, 184.5), (-6.708, 21.79, 197.4), (-44.86, 33.37, 217.0), (-37.53, -36.01, 272.1), (0.6248, -47.58, 252.5), (8.364, -55.95, 224.1), (-16.55, -64.32, 188.3), (-44.85, 19.96, 188.3), (-19.93, 28.32, 224.1), (-2.06, 23.35, 245.3), (-9.206, 2.336, 283.8), (-22.13, -73.84, 239.8), (-14.99, -52.82, 201.3), (-34.76, -31.69, 191.6), (-70.83, -11.1, 207.4), (-22.73, 21.33, 274.8), (13.34, 0.7481, 258.9), (24.38, -27.13, 248.7), (4.488, -63.56, 264.7), (-70.08, -41.7, 221.5), (-50.18, -5.275, 205.6), (-39.72, 18.85, 221.1), (-39.67, 29.25, 264.3), (10.78, -41.94, 281.4), (10.73, -52.33, 238.2), (40.14, -24.88, 222.9), (23.17, -60.37, 202.2), (-57.85, -38.89, 231.8), (-40.89, -3.402, 252.5), (-21.99, -8.786, 276.5), (1.986, -40.73, 296.0), (44.48, -55.62, 219.4), (20.5, -23.67, 199.9), (-9.444, -21.04, 194.8), (-45.64, -45.43, 203.2), (-29.01, -40.08, 290.4), (7.193, -15.69, 282.0), (35.45, -7.194, 259.4), (51.82, -48.43, 256.7), (-22.1, -75.05, 215.1), (-38.46, -33.81, 217.8), (-45.54, -14.27, 240.1), (-45.01, -11.27, 284.4), (42.51, -26.87, 284.4), (41.98, -29.86, 240.1), (27.47, -51.99, 224.3), (-1.316, -85.39, 229.9), (-60.38, -28.66, 264.5), (-31.6, 4.737, 258.9), (-3.782, 10.73, 269.8), (19.77, -11.11, 300.5), (22.74, -82.43, 247.5), (-0.8061, -60.59, 216.8), (-30.34, -55.64, 226.7), (-60.26, -47.18, 258.5), (-4.623, 11.65, 295.2), (25.29, 3.187, 263.4), (40.76, -21.42, 254.2), (43.73, -62.95, 269.8), (-43.2, -74.61, 255.3), (-46.17, -33.08, 239.7)], [], [(0, 1, 2, 3), (4, 5, 6, 7), (8, 9, 10, 11), (12, 13, 14, 15), (16, 17, 18, 19), (20, 21, 22, 23), (24, 25, 26, 27), (28, 29, 30, 31), (32, 33, 34, 35), (36, 37, 38, 39), (40, 41, 42, 43), (44, 45, 46, 47), (48, 49, 50, 51), (52, 53, 54, 55), (56, 57, 58, 59), (60, 61, 62, 63), (64, 65, 66, 67), (68, 69, 70, 71), (72, 73, 74, 75), (76, 77, 78, 79), (80, 81, 82, 83), (84, 85, 86, 87), (88, 89, 90, 91), (92, 93, 94, 95), (96, 97, 98, 99), (100, 101, 102, 103), (104, 105, 106, 107), (108, 109, 110, 111), (112, 113, 114, 115), (116, 117, 118, 119), (120, 121, 122, 123), (124, 125, 126, 127), (128, 129, 130, 131), (132, 133, 134, 135), (136, 137, 138, 139), (140, 141, 142, 143), (144, 145, 146, 147), (148, 149, 150, 151), (152, 153, 154, 155), (156, 157, 158, 159), (160, 161, 162, 163), (164, 165, 166, 167), (168, 169, 170, 171), (172, 173, 174, 175), (176, 177, 178, 179), (180, 181, 182, 183), (184, 185, 186, 187), (188, 189, 190, 191), (192, 193, 194, 195), (196, 197, 198, 199), (200, 201, 202, 203), (204, 205, 206, 207), (208, 209, 210, 211), (212, 213, 214, 215), (216, 217, 218, 219), (220, 221, 222, 223), (224, 225, 226, 227), (228, 229, 230, 231), (232, 233, 234, 235), (236, 237, 238, 239), (240, 241, 242, 243), (244, 245, 246, 247), (248, 249, 250, 251), (252, 253, 254, 255), (256, 257, 258, 259), (260, 261, 262, 263), (264, 265, 266, 267), (268, 269, 270, 271), (272, 273, 274, 275), (276, 277, 278, 279), (280, 281, 282, 283), (284, 285, 286, 287), (288, 289, 290, 291), (292, 293, 294, 295), (296, 297, 298, 299), (300, 301, 302, 303), (304, 305, 306, 307), (308, 309, 310, 311), (312, 313, 314, 315), (316, 317, 318, 319), (320, 321, 322, 323), (324, 325, 326, 327), (328, 329, 330, 331), (332, 333, 334, 335), (336, 337, 338, 339), (340, 341, 342, 343), (344, 345, 346, 347), (348, 349, 350, 351), (352, 353, 354, 355), (356, 357, 358, 359), (360, 361, 362, 363), (364, 365, 366, 367), (368, 369, 370, 371), (372, 373, 374, 375), (376, 377, 378, 379), (380, 381, 382, 383), (384, 385, 386, 387), (388, 389, 390, 391), (392, 393, 394, 395), (396, 397, 398, 399), (400, 401, 402, 403), (404, 405, 406, 407), (408, 409, 410, 411), (412, 413, 414, 415), (416, 417, 418, 419), (420, 421, 422, 423), (424, 425, 426, 427), (428, 429, 430, 431), (432, 433, 434, 435), (436, 437, 438, 439), (440, 441, 442, 443), (444, 445, 446, 447), (448, 449, 450, 451), (452, 453, 454, 455), (456, 457, 458, 459), (460, 461, 462, 463), (464, 465, 466, 467), (468, 469, 470, 471), (472, 473, 474, 475), (476, 477, 478, 479), (480, 481, 482, 483), (484, 485, 486, 487), (488, 489, 490, 491), (492, 493, 494, 495), (496, 497, 498, 499), (500, 501, 502, 503), (504, 505, 506, 507), (508, 509, 510, 511), (512, 513, 514, 515), (516, 517, 518, 519), (520, 521, 522, 523), (524, 525, 526, 527), (528, 529, 530, 531), (532, 533, 534, 535), (536, 537, 538, 539), (540, 541, 542, 543), (544, 545, 546, 547), (548, 549, 550, 551), (552, 553, 554, 555), (556, 557, 558, 559), (560, 561, 562, 563), (564, 565, 566, 567), (568, 569, 570, 571), (572, 573, 574, 575), (576, 577, 578, 579), (580, 581, 582, 583), (584, 585, 586, 587), (588, 589, 590, 591), (592, 593, 594, 595), (596, 597, 598, 599), (600, 601, 602, 603), (604, 605, 606, 607), (608, 609, 610, 611), (612, 613, 614, 615), (616, 617, 618, 619), (620, 621, 622, 623), (624, 625, 626, 627), (628, 629, 630, 631), (632, 633, 634, 635), (636, 637, 638, 639), (640, 641, 642, 643), (644, 645, 646, 647), (648, 649, 650, 651), (652, 653, 654, 655), (656, 657, 658, 659), (660, 661, 662, 663), (664, 665, 666, 667), (668, 669, 670, 671), (672, 673, 674, 675), (676, 677, 678, 679), (680, 681, 682, 683), (684, 685, 686, 687), (688, 689, 690, 691), (692, 693, 694, 695), (696, 697, 698, 699), (700, 701, 702, 703), (704, 705, 706, 707), (708, 709, 710, 711), (712, 713, 714, 715), (716, 717, 718, 719), (720, 721, 722, 723), (724, 725, 726, 727), (728, 729, 730, 731), (732, 733, 734, 735), (736, 737, 738, 739), (740, 741, 742, 743), (744, 745, 746, 747), (748, 749, 750, 751), (752, 753, 754, 755), (756, 757, 758, 759), (760, 761, 762, 763), (764, 765, 766, 767), (768, 769, 770, 771), (772, 773, 774, 775), (776, 777, 778, 779), (780, 781, 782, 783), (784, 785, 786, 787), (788, 789, 790, 791), (792, 793, 794, 795), (796, 797, 798, 799), (800, 801, 802, 803), (804, 805, 806, 807), (808, 809, 810, 811), (812, 813, 814, 815), (816, 817, 818, 819), (820, 821, 822, 823), (824, 825, 826, 827), (828, 829, 830, 831), (832, 833, 834, 835), (836, 837, 838, 839), (840, 841, 842, 843), (844, 845, 846, 847), (848, 849, 850, 851), (852, 853, 854, 855), (856, 857, 858, 859), (860, 861, 862, 863), (864, 865, 866, 867), (868, 869, 870, 871), (872, 873, 874, 875), (876, 877, 878, 879), (880, 881, 882, 883), (884, 885, 886, 887), (888, 889, 890, 891), (892, 893, 894, 895), (896, 897, 898, 899), (900, 901, 902, 903), (904, 905, 906, 907), (908, 909, 910, 911), (912, 913, 914, 915), (916, 917, 918, 919), (920, 921, 922, 923), (924, 925, 926, 927), (928, 929, 930, 931), (932, 933, 934, 935), (936, 937, 938, 939), (940, 941, 942, 943), (944, 945, 946, 947), (948, 949, 950, 951), (952, 953, 954, 955), (956, 957, 958, 959), (960, 961, 962, 963), (964, 965, 966, 967), (968, 969, 970, 971), (972, 973, 974, 975), (976, 977, 978, 979), (980, 981, 982, 983), (984, 985, 986, 987), (988, 989, 990, 991), (992, 993, 994, 995), (996, 997, 998, 999), (1000, 1001, 1002, 1003), (1004, 1005, 1006, 1007), (1008, 1009, 1010, 1011), (1012, 1013, 1014, 1015), (1016, 1017, 1018, 1019), (1020, 1021, 1022, 1023), (1024, 1025, 1026, 1027), (1028, 1029, 1030, 1031), (1032, 1033, 1034, 1035), (1036, 1037, 1038, 1039), (1040, 1041, 1042, 1043), (1044, 1045, 1046, 1047), (1048, 1049, 1050, 1051), (1052, 1053, 1054, 1055), (1056, 1057, 1058, 1059), (1060, 1061, 1062, 1063), (1064, 1065, 1066, 1067), (1068, 1069, 1070, 1071), (1072, 1073, 1074, 1075), (1076, 1077, 1078, 1079), (1080, 1081, 1082, 1083), (1084, 1085, 1086, 1087), (1088, 1089, 1090, 1091), (1092, 1093, 1094, 1095), (1096, 1097, 1098, 1099), (1100, 1101, 1102, 1103), (1104, 1105, 1106, 1107), (1108, 1109, 1110, 1111), (1112, 1113, 1114, 1115), (1116, 1117, 1118, 1119), (1120, 1121, 1122, 1123), (1124, 1125, 1126, 1127), (1128, 1129, 1130, 1131), (1132, 1133, 1134, 1135), (1136, 1137, 1138, 1139), (1140, 1141, 1142, 1143), (1144, 1145, 1146, 1147), (1148, 1149, 1150, 1151), (1152, 1153, 1154, 1155), (1156, 1157, 1158, 1159), (1160, 1161, 1162, 1163), (1164, 1165, 1166, 1167), (1168, 1169, 1170, 1171), (1172, 1173, 1174, 1175), (1176, 1177, 1178, 1179), (1180, 1181, 1182, 1183), (1184, 1185, 1186, 1187), (1188, 1189, 1190, 1191), (1192, 1193, 1194, 1195), (1196, 1197, 1198, 1199), (1200, 1201, 1202, 1203), (1204, 1205, 1206, 1207), (1208, 1209, 1210, 1211), (1212, 1213, 1214, 1215), (1216, 1217, 1218, 1219), (1220, 1221, 1222, 1223), (1224, 1225, 1226, 1227), (1228, 1229, 1230, 1231), (1232, 1233, 1234, 1235), (1236, 1237, 1238, 1239), (1240, 1241, 1242, 1243), (1244, 1245, 1246, 1247), (1248, 1249, 1250, 1251), (1252, 1253, 1254, 1255), (1256, 1257, 1258, 1259), (1260, 1261, 1262, 1263), (1264, 1265, 1266, 1267), (1268, 1269, 1270, 1271), (1272, 1273, 1274, 1275)])
_uv = me_leaves.uv_layers.new(name='leafUV')
_uv.uv.foreach_set('vector', [1.0, 0.0, 1.0, 1.0, 0.0, 1.0, 0.0, 0.0, 1.0, 0.0, 1.0, 1.0, 0.0, 1.0, 0.0, 0.0, 1.0, 0.0, 1.0, 1.0, 0.0, 1.0, 0.0, 0.0, 1.0, 0.0, 1.0, 1.0, 0.0, 1.0, 0.0, 0.0, 1.0, 0.0, 1.0, 1.0, 0.0, 1.0, 0.0, 0.0, 1.0, 0.0, 1.0, 1.0, 0.0, 1.0, 0.0, 0.0, 1.0, 0.0, 1.0, 1.0, 0.0, 1.0, 0.0, 0.0, 1.0, 0.0, 1.0, 1.0, 0.0, 1.0, 0.0, 0.0, 1.0, 0.0, 1.0, 1.0, 0.0, 1.0, 0.0, 0.0, 1.0, 0.0, 1.0, 1.0, 0.0, 1.0, 0.0, 0.0, 1.0, 0.0, 1.0, 1.0, 0.0, 1.0, 0.0, 0.0, 1.0, 0.0, 1.0, 1.0, 0.0, 1.0, 0.0, 0.0, 1.0, 0.0, 1.0, 1.0, 0.0, 1.0, 0.0, 0.0, 1.0, 0.0, 1.0, 1.0, 0.0, 1.0, 0.0, 0.0, 1.0, 0.0, 1.0, 1.0, 0.0, 1.0, 0.0, 0.0, 1.0, 0.0, 1.0, 1.0, 0.0, 1.0, 0.0, 0.0, 1.0, 0.0, 1.0, 1.0, 0.0, 1.0, 0.0, 0.0, 1.0, 0.0, 1.0, 1.0, 0.0, 1.0, 0.0, 0.0, 1.0, 0.0, 1.0, 1.0, 0.0, 1.0, 0.0, 0.0, 1.0, 0.0, 1.0, 1.0, 0.0, 1.0, 0.0, 0.0, 1.0, 0.0, 1.0, 1.0, 0.0, 1.0, 0.0, 0.0, 1.0, 0.0, 1.0, 1.0, 0.0, 1.0, 0.0, 0.0, 1.0, 0.0, 1.0, 1.0, 0.0, 1.0, 0.0, 0.0, 1.0, 0.0, 1.0, 1.0, 0.0, 1.0, 0.0, 0.0, 1.0, 0.0, 1.0, 1.0, 0.0, 1.0, 0.0, 0.0, 1.0, 0.0, 1.0, 1.0, 0.0, 1.0, 0.0, 0.0, 1.0, 0.0, 1.0, 1.0, 0.0, 1.0, 0.0, 0.0, 1.0, 0.0, 1.0, 1.0, 0.0, 1.0, 0.0, 0.0, 1.0, 0.0, 1.0, 1.0, 0.0, 1.0, 0.0, 0.0, 1.0, 0.0, 1.0, 1.0, 0.0, 1.0, 0.0, 0.0, 1.0, 0.0, 1.0, 1.0, 0.0, 1.0, 0.0, 0.0, 1.0, 0.0, 1.0, 1.0, 0.0, 1.0, 0.0, 0.0, 1.0, 0.0, 1.0, 1.0, 0.0, 1.0, 0.0, 0.0, 1.0, 0.0, 1.0, 1.0, 0.0, 1.0, 0.0, 0.0, 1.0, 0.0, 1.0, 1.0, 0.0, 1.0, 0.0, 0.0, 1.0, 0.0, 1.0, 1.0, 0.0, 1.0, 0.0, 0.0, 1.0, 0.0, 1.0, 1.0, 0.0, 1.0, 0.0, 0.0, 1.0, 0.0, 1.0, 1.0, 0.0, 1.0, 0.0, 0.0, 1.0, 0.0, 1.0, 1.0, 0.0, 1.0, 0.0, 0.0, 1.0, 0.0, 1.0, 1.0, 0.0, 1.0, 0.0, 0.0, 1.0, 0.0, 1.0, 1.0, 0.0, 1.0, 0.0, 0.0, 1.0, 0.0, 1.0, 1.0, 0.0, 1.0, 0.0, 0.0, 1.0, 0.0, 1.0, 1.0, 0.0, 1.0, 0.0, 0.0, 1.0, 0.0, 1.0, 1.0, 0.0, 1.0, 0.0, 0.0, 1.0, 0.0, 1.0, 1.0, 0.0, 1.0, 0.0, 0.0, 1.0, 0.0, 1.0, 1.0, 0.0, 1.0, 0.0, 0.0, 1.0, 0.0, 1.0, 1.0, 0.0, 1.0, 0.0, 0.0, 1.0, 0.0, 1.0, 1.0, 0.0, 1.0, 0.0, 0.0, 1.0, 0.0, 1.0, 1.0, 0.0, 1.0, 0.0, 0.0, 1.0, 0.0, 1.0, 1.0, 0.0, 1.0, 0.0, 0.0, 1.0, 0.0, 1.0, 1.0, 0.0, 1.0, 0.0, 0.0, 1.0, 0.0, 1.0, 1.0, 0.0, 1.0, 0.0, 0.0, 1.0, 0.0, 1.0, 1.0, 0.0, 1.0, 0.0, 0.0, 1.0, 0.0, 1.0, 1.0, 0.0, 1.0, 0.0, 0.0, 1.0, 0.0, 1.0, 1.0, 0.0, 1.0, 0.0, 0.0, 1.0, 0.0, 1.0, 1.0, 0.0, 1.0, 0.0, 0.0, 1.0, 0.0, 1.0, 1.0, 0.0, 1.0, 0.0, 0.0, 1.0, 0.0, 1.0, 1.0, 0.0, 1.0, 0.0, 0.0, 1.0, 0.0, 1.0, 1.0, 0.0, 1.0, 0.0, 0.0, 1.0, 0.0, 1.0, 1.0, 0.0, 1.0, 0.0, 0.0, 1.0, 0.0, 1.0, 1.0, 0.0, 1.0, 0.0, 0.0, 1.0, 0.0, 1.0, 1.0, 0.0, 1.0, 0.0, 0.0, 1.0, 0.0, 1.0, 1.0, 0.0, 1.0, 0.0, 0.0, 1.0, 0.0, 1.0, 1.0, 0.0, 1.0, 0.0, 0.0, 1.0, 0.0, 1.0, 1.0, 0.0, 1.0, 0.0, 0.0, 1.0, 0.0, 1.0, 1.0, 0.0, 1.0, 0.0, 0.0, 1.0, 0.0, 1.0, 1.0, 0.0, 1.0, 0.0, 0.0, 1.0, 0.0, 1.0, 1.0, 0.0, 1.0, 0.0, 0.0, 1.0, 0.0, 1.0, 1.0, 0.0, 1.0, 0.0, 0.0, 1.0, 0.0, 1.0, 1.0, 0.0, 1.0, 0.0, 0.0, 1.0, 0.0, 1.0, 1.0, 0.0, 1.0, 0.0, 0.0, 1.0, 0.0, 1.0, 1.0, 0.0, 1.0, 0.0, 0.0, 1.0, 0.0, 1.0, 1.0, 0.0, 1.0, 0.0, 0.0, 1.0, 0.0, 1.0, 1.0, 0.0, 1.0, 0.0, 0.0, 1.0, 0.0, 1.0, 1.0, 0.0, 1.0, 0.0, 0.0, 1.0, 0.0, 1.0, 1.0, 0.0, 1.0, 0.0, 0.0, 1.0, 0.0, 1.0, 1.0, 0.0, 1.0, 0.0, 0.0, 1.0, 0.0, 1.0, 1.0, 0.0, 1.0, 0.0, 0.0, 1.0, 0.0, 1.0, 1.0, 0.0, 1.0, 0.0, 0.0, 1.0, 0.0, 1.0, 1.0, 0.0, 1.0, 0.0, 0.0, 1.0, 0.0, 1.0, 1.0, 0.0, 1.0, 0.0, 0.0, 1.0, 0.0, 1.0, 1.0, 0.0, 1.0, 0.0, 0.0, 1.0, 0.0, 1.0, 1.0, 0.0, 1.0, 0.0, 0.0, 1.0, 0.0, 1.0, 1.0, 0.0, 1.0, 0.0, 0.0, 1.0, 0.0, 1.0, 1.0, 0.0, 1.0, 0.0, 0.0, 1.0, 0.0, 1.0, 1.0, 0.0, 1.0, 0.0, 0.0, 1.0, 0.0, 1.0, 1.0, 0.0, 1.0, 0.0, 0.0, 1.0, 0.0, 1.0, 1.0, 0.0, 1.0, 0.0, 0.0, 1.0, 0.0, 1.0, 1.0, 0.0, 1.0, 0.0, 0.0, 1.0, 0.0, 1.0, 1.0, 0.0, 1.0, 0.0, 0.0, 1.0, 0.0, 1.0, 1.0, 0.0, 1.0, 0.0, 0.0, 1.0, 0.0, 1.0, 1.0, 0.0, 1.0, 0.0, 0.0, 1.0, 0.0, 1.0, 1.0, 0.0, 1.0, 0.0, 0.0, 1.0, 0.0, 1.0, 1.0, 0.0, 1.0, 0.0, 0.0, 1.0, 0.0, 1.0, 1.0, 0.0, 1.0, 0.0, 0.0, 1.0, 0.0, 1.0, 1.0, 0.0, 1.0, 0.0, 0.0, 1.0, 0.0, 1.0, 1.0, 0.0, 1.0, 0.0, 0.0, 1.0, 0.0, 1.0, 1.0, 0.0, 1.0, 0.0, 0.0, 1.0, 0.0, 1.0, 1.0, 0.0, 1.0, 0.0, 0.0, 1.0, 0.0, 1.0, 1.0, 0.0, 1.0, 0.0, 0.0, 1.0, 0.0, 1.0, 1.0, 0.0, 1.0, 0.0, 0.0, 1.0, 0.0, 1.0, 1.0, 0.0, 1.0, 0.0, 0.0, 1.0, 0.0, 1.0, 1.0, 0.0, 1.0, 0.0, 0.0, 1.0, 0.0, 1.0, 1.0, 0.0, 1.0, 0.0, 0.0, 1.0, 0.0, 1.0, 1.0, 0.0, 1.0, 0.0, 0.0, 1.0, 0.0, 1.0, 1.0, 0.0, 1.0, 0.0, 0.0, 1.0, 0.0, 1.0, 1.0, 0.0, 1.0, 0.0, 0.0, 1.0, 0.0, 1.0, 1.0, 0.0, 1.0, 0.0, 0.0, 1.0, 0.0, 1.0, 1.0, 0.0, 1.0, 0.0, 0.0, 1.0, 0.0, 1.0, 1.0, 0.0, 1.0, 0.0, 0.0, 1.0, 0.0, 1.0, 1.0, 0.0, 1.0, 0.0, 0.0, 1.0, 0.0, 1.0, 1.0, 0.0, 1.0, 0.0, 0.0, 1.0, 0.0, 1.0, 1.0, 0.0, 1.0, 0.0, 0.0, 1.0, 0.0, 1.0, 1.0, 0.0, 1.0, 0.0, 0.0, 1.0, 0.0, 1.0, 1.0, 0.0, 1.0, 0.0, 0.0, 1.0, 0.0, 1.0, 1.0, 0.0, 1.0, 0.0, 0.0, 1.0, 0.0, 1.0, 1.0, 0.0, 1.0, 0.0, 0.0, 1.0, 0.0, 1.0, 1.0, 0.0, 1.0, 0.0, 0.0, 1.0, 0.0, 1.0, 1.0, 0.0, 1.0, 0.0, 0.0, 1.0, 0.0, 1.0, 1.0, 0.0, 1.0, 0.0, 0.0, 1.0, 0.0, 1.0, 1.0, 0.0, 1.0, 0.0, 0.0, 1.0, 0.0, 1.0, 1.0, 0.0, 1.0, 0.0, 0.0, 1.0, 0.0, 1.0, 1.0, 0.0, 1.0, 0.0, 0.0, 1.0, 0.0, 1.0, 1.0, 0.0, 1.0, 0.0, 0.0, 1.0, 0.0, 1.0, 1.0, 0.0, 1.0, 0.0, 0.0, 1.0, 0.0, 1.0, 1.0, 0.0, 1.0, 0.0, 0.0, 1.0, 0.0, 1.0, 1.0, 0.0, 1.0, 0.0, 0.0, 1.0, 0.0, 1.0, 1.0, 0.0, 1.0, 0.0, 0.0, 1.0, 0.0, 1.0, 1.0, 0.0, 1.0, 0.0, 0.0, 1.0, 0.0, 1.0, 1.0, 0.0, 1.0, 0.0, 0.0, 1.0, 0.0, 1.0, 1.0, 0.0, 1.0, 0.0, 0.0, 1.0, 0.0, 1.0, 1.0, 0.0, 1.0, 0.0, 0.0, 1.0, 0.0, 1.0, 1.0, 0.0, 1.0, 0.0, 0.0, 1.0, 0.0, 1.0, 1.0, 0.0, 1.0, 0.0, 0.0, 1.0, 0.0, 1.0, 1.0, 0.0, 1.0, 0.0, 0.0, 1.0, 0.0, 1.0, 1.0, 0.0, 1.0, 0.0, 0.0, 1.0, 0.0, 1.0, 1.0, 0.0, 1.0, 0.0, 0.0, 1.0, 0.0, 1.0, 1.0, 0.0, 1.0, 0.0, 0.0, 1.0, 0.0, 1.0, 1.0, 0.0, 1.0, 0.0, 0.0, 1.0, 0.0, 1.0, 1.0, 0.0, 1.0, 0.0, 0.0, 1.0, 0.0, 1.0, 1.0, 0.0, 1.0, 0.0, 0.0, 1.0, 0.0, 1.0, 1.0, 0.0, 1.0, 0.0, 0.0, 1.0, 0.0, 1.0, 1.0, 0.0, 1.0, 0.0, 0.0, 1.0, 0.0, 1.0, 1.0, 0.0, 1.0, 0.0, 0.0, 1.0, 0.0, 1.0, 1.0, 0.0, 1.0, 0.0, 0.0, 1.0, 0.0, 1.0, 1.0, 0.0, 1.0, 0.0, 0.0, 1.0, 0.0, 1.0, 1.0, 0.0, 1.0, 0.0, 0.0, 1.0, 0.0, 1.0, 1.0, 0.0, 1.0, 0.0, 0.0, 1.0, 0.0, 1.0, 1.0, 0.0, 1.0, 0.0, 0.0, 1.0, 0.0, 1.0, 1.0, 0.0, 1.0, 0.0, 0.0, 1.0, 0.0, 1.0, 1.0, 0.0, 1.0, 0.0, 0.0, 1.0, 0.0, 1.0, 1.0, 0.0, 1.0, 0.0, 0.0, 1.0, 0.0, 1.0, 1.0, 0.0, 1.0, 0.0, 0.0, 1.0, 0.0, 1.0, 1.0, 0.0, 1.0, 0.0, 0.0, 1.0, 0.0, 1.0, 1.0, 0.0, 1.0, 0.0, 0.0, 1.0, 0.0, 1.0, 1.0, 0.0, 1.0, 0.0, 0.0, 1.0, 0.0, 1.0, 1.0, 0.0, 1.0, 0.0, 0.0, 1.0, 0.0, 1.0, 1.0, 0.0, 1.0, 0.0, 0.0, 1.0, 0.0, 1.0, 1.0, 0.0, 1.0, 0.0, 0.0, 1.0, 0.0, 1.0, 1.0, 0.0, 1.0, 0.0, 0.0, 1.0, 0.0, 1.0, 1.0, 0.0, 1.0, 0.0, 0.0, 1.0, 0.0, 1.0, 1.0, 0.0, 1.0, 0.0, 0.0, 1.0, 0.0, 1.0, 1.0, 0.0, 1.0, 0.0, 0.0, 1.0, 0.0, 1.0, 1.0, 0.0, 1.0, 0.0, 0.0, 1.0, 0.0, 1.0, 1.0, 0.0, 1.0, 0.0, 0.0, 1.0, 0.0, 1.0, 1.0, 0.0, 1.0, 0.0, 0.0, 1.0, 0.0, 1.0, 1.0, 0.0, 1.0, 0.0, 0.0, 1.0, 0.0, 1.0, 1.0, 0.0, 1.0, 0.0, 0.0, 1.0, 0.0, 1.0, 1.0, 0.0, 1.0, 0.0, 0.0, 1.0, 0.0, 1.0, 1.0, 0.0, 1.0, 0.0, 0.0, 1.0, 0.0, 1.0, 1.0, 0.0, 1.0, 0.0, 0.0, 1.0, 0.0, 1.0, 1.0, 0.0, 1.0, 0.0, 0.0, 1.0, 0.0, 1.0, 1.0, 0.0, 1.0, 0.0, 0.0, 1.0, 0.0, 1.0, 1.0, 0.0, 1.0, 0.0, 0.0, 1.0, 0.0, 1.0, 1.0, 0.0, 1.0, 0.0, 0.0, 1.0, 0.0, 1.0, 1.0, 0.0, 1.0, 0.0, 0.0, 1.0, 0.0, 1.0, 1.0, 0.0, 1.0, 0.0, 0.0, 1.0, 0.0, 1.0, 1.0, 0.0, 1.0, 0.0, 0.0, 1.0, 0.0, 1.0, 1.0, 0.0, 1.0, 0.0, 0.0, 1.0, 0.0, 1.0, 1.0, 0.0, 1.0, 0.0, 0.0, 1.0, 0.0, 1.0, 1.0, 0.0, 1.0, 0.0, 0.0, 1.0, 0.0, 1.0, 1.0, 0.0, 1.0, 0.0, 0.0, 1.0, 0.0, 1.0, 1.0, 0.0, 1.0, 0.0, 0.0, 1.0, 0.0, 1.0, 1.0, 0.0, 1.0, 0.0, 0.0, 1.0, 0.0, 1.0, 1.0, 0.0, 1.0, 0.0, 0.0, 1.0, 0.0, 1.0, 1.0, 0.0, 1.0, 0.0, 0.0, 1.0, 0.0, 1.0, 1.0, 0.0, 1.0, 0.0, 0.0, 1.0, 0.0, 1.0, 1.0, 0.0, 1.0, 0.0, 0.0, 1.0, 0.0, 1.0, 1.0, 0.0, 1.0, 0.0, 0.0, 1.0, 0.0, 1.0, 1.0, 0.0, 1.0, 0.0, 0.0, 1.0, 0.0, 1.0, 1.0, 0.0, 1.0, 0.0, 0.0, 1.0, 0.0, 1.0, 1.0, 0.0, 1.0, 0.0, 0.0, 1.0, 0.0, 1.0, 1.0, 0.0, 1.0, 0.0, 0.0, 1.0, 0.0, 1.0, 1.0, 0.0, 1.0, 0.0, 0.0, 1.0, 0.0, 1.0, 1.0, 0.0, 1.0, 0.0, 0.0, 1.0, 0.0, 1.0, 1.0, 0.0, 1.0, 0.0, 0.0, 1.0, 0.0, 1.0, 1.0, 0.0, 1.0, 0.0, 0.0, 1.0, 0.0, 1.0, 1.0, 0.0, 1.0, 0.0, 0.0, 1.0, 0.0, 1.0, 1.0, 0.0, 1.0, 0.0, 0.0, 1.0, 0.0, 1.0, 1.0, 0.0, 1.0, 0.0, 0.0, 1.0, 0.0, 1.0, 1.0, 0.0, 1.0, 0.0, 0.0, 1.0, 0.0, 1.0, 1.0, 0.0, 1.0, 0.0, 0.0, 1.0, 0.0, 1.0, 1.0, 0.0, 1.0, 0.0, 0.0, 1.0, 0.0, 1.0, 1.0, 0.0, 1.0, 0.0, 0.0, 1.0, 0.0, 1.0, 1.0, 0.0, 1.0, 0.0, 0.0, 1.0, 0.0, 1.0, 1.0, 0.0, 1.0, 0.0, 0.0, 1.0, 0.0, 1.0, 1.0, 0.0, 1.0, 0.0, 0.0, 1.0, 0.0, 1.0, 1.0, 0.0, 1.0, 0.0, 0.0, 1.0, 0.0, 1.0, 1.0, 0.0, 1.0, 0.0, 0.0, 1.0, 0.0, 1.0, 1.0, 0.0, 1.0, 0.0, 0.0, 1.0, 0.0, 1.0, 1.0, 0.0, 1.0, 0.0, 0.0, 1.0, 0.0, 1.0, 1.0, 0.0, 1.0, 0.0, 0.0, 1.0, 0.0, 1.0, 1.0, 0.0, 1.0, 0.0, 0.0, 1.0, 0.0, 1.0, 1.0, 0.0, 1.0, 0.0, 0.0, 1.0, 0.0, 1.0, 1.0, 0.0, 1.0, 0.0, 0.0, 1.0, 0.0, 1.0, 1.0, 0.0, 1.0, 0.0, 0.0, 1.0, 0.0, 1.0, 1.0, 0.0, 1.0, 0.0, 0.0, 1.0, 0.0, 1.0, 1.0, 0.0, 1.0, 0.0, 0.0, 1.0, 0.0, 1.0, 1.0, 0.0, 1.0, 0.0, 0.0, 1.0, 0.0, 1.0, 1.0, 0.0, 1.0, 0.0, 0.0, 1.0, 0.0, 1.0, 1.0, 0.0, 1.0, 0.0, 0.0, 1.0, 0.0, 1.0, 1.0, 0.0, 1.0, 0.0, 0.0, 1.0, 0.0, 1.0, 1.0, 0.0, 1.0, 0.0, 0.0, 1.0, 0.0, 1.0, 1.0, 0.0, 1.0, 0.0, 0.0, 1.0, 0.0, 1.0, 1.0, 0.0, 1.0, 0.0, 0.0, 1.0, 0.0, 1.0, 1.0, 0.0, 1.0, 0.0, 0.0, 1.0, 0.0, 1.0, 1.0, 0.0, 1.0, 0.0, 0.0, 1.0, 0.0, 1.0, 1.0, 0.0, 1.0, 0.0, 0.0, 1.0, 0.0, 1.0, 1.0, 0.0, 1.0, 0.0, 0.0, 1.0, 0.0, 1.0, 1.0, 0.0, 1.0, 0.0, 0.0, 1.0, 0.0, 1.0, 1.0, 0.0, 1.0, 0.0, 0.0, 1.0, 0.0, 1.0, 1.0, 0.0, 1.0, 0.0, 0.0, 1.0, 0.0, 1.0, 1.0, 0.0, 1.0, 0.0, 0.0, 1.0, 0.0, 1.0, 1.0, 0.0, 1.0, 0.0, 0.0, 1.0, 0.0, 1.0, 1.0, 0.0, 1.0, 0.0, 0.0, 1.0, 0.0, 1.0, 1.0, 0.0, 1.0, 0.0, 0.0, 1.0, 0.0, 1.0, 1.0, 0.0, 1.0, 0.0, 0.0, 1.0, 0.0, 1.0, 1.0, 0.0, 1.0, 0.0, 0.0, 1.0, 0.0, 1.0, 1.0, 0.0, 1.0, 0.0, 0.0, 1.0, 0.0, 1.0, 1.0, 0.0, 1.0, 0.0, 0.0, 1.0, 0.0, 1.0, 1.0, 0.0, 1.0, 0.0, 0.0, 1.0, 0.0, 1.0, 1.0, 0.0, 1.0, 0.0, 0.0, 1.0, 0.0, 1.0, 1.0, 0.0, 1.0, 0.0, 0.0, 1.0, 0.0, 1.0, 1.0, 0.0, 1.0, 0.0, 0.0, 1.0, 0.0, 1.0, 1.0, 0.0, 1.0, 0.0, 0.0, 1.0, 0.0, 1.0, 1.0, 0.0, 1.0, 0.0, 0.0, 1.0, 0.0, 1.0, 1.0, 0.0, 1.0, 0.0, 0.0, 1.0, 0.0, 1.0, 1.0, 0.0, 1.0, 0.0, 0.0, 1.0, 0.0, 1.0, 1.0, 0.0, 1.0, 0.0, 0.0, 1.0, 0.0, 1.0, 1.0, 0.0, 1.0, 0.0, 0.0, 1.0, 0.0, 1.0, 1.0, 0.0, 1.0, 0.0, 0.0, 1.0, 0.0, 1.0, 1.0, 0.0, 1.0, 0.0, 0.0, 1.0, 0.0, 1.0, 1.0, 0.0, 1.0, 0.0, 0.0, 1.0, 0.0, 1.0, 1.0, 0.0, 1.0, 0.0, 0.0, 1.0, 0.0, 1.0, 1.0, 0.0, 1.0, 0.0, 0.0, 1.0, 0.0, 1.0, 1.0, 0.0, 1.0, 0.0, 0.0, 1.0, 0.0, 1.0, 1.0, 0.0, 1.0, 0.0, 0.0, 1.0, 0.0, 1.0, 1.0, 0.0, 1.0, 0.0, 0.0, 1.0, 0.0, 1.0, 1.0, 0.0, 1.0, 0.0, 0.0, 1.0, 0.0, 1.0, 1.0, 0.0, 1.0, 0.0, 0.0, 1.0, 0.0, 1.0, 1.0, 0.0, 1.0, 0.0, 0.0, 1.0, 0.0, 1.0, 1.0, 0.0, 1.0, 0.0, 0.0, 1.0, 0.0, 1.0, 1.0, 0.0, 1.0, 0.0, 0.0, 1.0, 0.0, 1.0, 1.0, 0.0, 1.0, 0.0, 0.0, 1.0, 0.0, 1.0, 1.0, 0.0, 1.0, 0.0, 0.0, 1.0, 0.0, 1.0, 1.0, 0.0, 1.0, 0.0, 0.0, 1.0, 0.0, 1.0, 1.0, 0.0, 1.0, 0.0, 0.0, 1.0, 0.0, 1.0, 1.0, 0.0, 1.0, 0.0, 0.0, 1.0, 0.0, 1.0, 1.0, 0.0, 1.0, 0.0, 0.0, 1.0, 0.0, 1.0, 1.0, 0.0, 1.0, 0.0, 0.0, 1.0, 0.0, 1.0, 1.0, 0.0, 1.0, 0.0, 0.0, 1.0, 0.0, 1.0, 1.0, 0.0, 1.0, 0.0, 0.0, 1.0, 0.0, 1.0, 1.0, 0.0, 1.0, 0.0, 0.0, 1.0, 0.0, 1.0, 1.0, 0.0, 1.0, 0.0, 0.0, 1.0, 0.0, 1.0, 1.0, 0.0, 1.0, 0.0, 0.0, 1.0, 0.0, 1.0, 1.0, 0.0, 1.0, 0.0, 0.0, 1.0, 0.0, 1.0, 1.0, 0.0, 1.0, 0.0, 0.0, 1.0, 0.0, 1.0, 1.0, 0.0, 1.0, 0.0, 0.0, 1.0, 0.0, 1.0, 1.0, 0.0, 1.0, 0.0, 0.0, 1.0, 0.0, 1.0, 1.0, 0.0, 1.0, 0.0, 0.0, 1.0, 0.0, 1.0, 1.0, 0.0, 1.0, 0.0, 0.0, 1.0, 0.0, 1.0, 1.0, 0.0, 1.0, 0.0, 0.0, 1.0, 0.0, 1.0, 1.0, 0.0, 1.0, 0.0, 0.0, 1.0, 0.0, 1.0, 1.0, 0.0, 1.0, 0.0, 0.0, 1.0, 0.0, 1.0, 1.0, 0.0, 1.0, 0.0, 0.0, 1.0, 0.0, 1.0, 1.0, 0.0, 1.0, 0.0, 0.0, 1.0, 0.0, 1.0, 1.0, 0.0, 1.0, 0.0, 0.0, 1.0, 0.0, 1.0, 1.0, 0.0, 1.0, 0.0, 0.0, 1.0, 0.0, 1.0, 1.0, 0.0, 1.0, 0.0, 0.0, 1.0, 0.0, 1.0, 1.0, 0.0, 1.0, 0.0, 0.0, 1.0, 0.0, 1.0, 1.0, 0.0, 1.0, 0.0, 0.0, 1.0, 0.0, 1.0, 1.0, 0.0, 1.0, 0.0, 0.0, 1.0, 0.0, 1.0, 1.0, 0.0, 1.0, 0.0, 0.0, 1.0, 0.0, 1.0, 1.0, 0.0, 1.0, 0.0, 0.0, 1.0, 0.0, 1.0, 1.0, 0.0, 1.0, 0.0, 0.0, 1.0, 0.0, 1.0, 1.0, 0.0, 1.0, 0.0, 0.0, 1.0, 0.0, 1.0, 1.0, 0.0, 1.0, 0.0, 0.0, 1.0, 0.0, 1.0, 1.0, 0.0, 1.0, 0.0, 0.0, 1.0, 0.0, 1.0, 1.0, 0.0, 1.0, 0.0, 0.0, 1.0, 0.0, 1.0, 1.0, 0.0, 1.0, 0.0, 0.0, 1.0, 0.0, 1.0, 1.0, 0.0, 1.0, 0.0, 0.0, 1.0, 0.0, 1.0, 1.0, 0.0, 1.0, 0.0, 0.0, 1.0, 0.0, 1.0, 1.0, 0.0, 1.0, 0.0, 0.0, 1.0, 0.0, 1.0, 1.0, 0.0, 1.0, 0.0, 0.0, 1.0, 0.0, 1.0, 1.0, 0.0, 1.0, 0.0, 0.0, 1.0, 0.0, 1.0, 1.0, 0.0, 1.0, 0.0, 0.0, 1.0, 0.0, 1.0, 1.0, 0.0, 1.0, 0.0, 0.0, 1.0, 0.0, 1.0, 1.0, 0.0, 1.0, 0.0, 0.0, 1.0, 0.0, 1.0, 1.0, 0.0, 1.0, 0.0, 0.0, 1.0, 0.0, 1.0, 1.0, 0.0, 1.0, 0.0, 0.0, 1.0, 0.0, 1.0, 1.0, 0.0, 1.0, 0.0, 0.0, 1.0, 0.0, 1.0, 1.0, 0.0, 1.0, 0.0, 0.0, 1.0, 0.0, 1.0, 1.0, 0.0, 1.0, 0.0, 0.0, 1.0, 0.0, 1.0, 1.0, 0.0, 1.0, 0.0, 0.0, 1.0, 0.0, 1.0, 1.0, 0.0, 1.0, 0.0, 0.0, 1.0, 0.0, 1.0, 1.0, 0.0, 1.0, 0.0, 0.0, 1.0, 0.0, 1.0, 1.0, 0.0, 1.0, 0.0, 0.0, 1.0, 0.0, 1.0, 1.0, 0.0, 1.0, 0.0, 0.0, 1.0, 0.0, 1.0, 1.0, 0.0, 1.0, 0.0, 0.0])
me_leaves.materials.append(mat_leaves)
me_leaves.use_remesh_preserve_volume = False
me_leaves.use_remesh_preserve_attributes = False
me_leaves.use_mirror_vertex_groups = False
me_leaves.update()

# ---- objects
ob_leaves = bpy.data.objects.new('leaves', me_leaves)

# ---- transforms, parenting, visibility, modifiers, constraints
ob_leaves.location = (0.0, 0.0, 0.0)
ob_leaves.lineart.crease_threshold = 0.0

# ---- collection membership
col_collection_1.objects.link(ob_leaves)

# ---- scene / render settings (as saved in the file)
scene.frame_start = 1; scene.frame_end = 250; scene.frame_set(0)
scene.render.engine = 'BLENDER_EEVEE_NEXT'
scene.render.resolution_percentage = 50
scene.render.fps = 30
scene.render.dither_intensity = 0.0
scene.cycles.use_denoising = False
scene.cycles.samples = 128
scene.cycles.sampling_pattern = 'TABULATED_SOBOL'
scene.cycles.light_sampling_threshold = 0.0
scene.cycles.use_adaptive_sampling = False
scene.cycles.use_light_tree = False
scene.cycles.blur_glossy = 0.0
scene.cycles.sample_clamp_indirect = 0.0
scene.view_settings.view_transform = 'Standard'
scene.unit_settings.scale_length = 0.01
bpy.context.view_layer.update()

# ---- added for rendering (the .blend has no active camera and no usable light): camera, sun
cam_auto = bpy.data.cameras.new('AutoCamera')
cam_auto.lens = 50.0
cam_auto.sensor_width = 36.0
cam_auto.clip_end = 9117.75
ob_auto_camera = bpy.data.objects.new('AutoCamera', cam_auto)
scene.collection.objects.link(ob_auto_camera)
ob_auto_camera.location = (528.801, -615.928, 552.276)
ob_auto_camera.rotation_euler = (1.09748, -7.21219e-08, 0.694738)
scene.camera = ob_auto_camera
light_auto_sun = bpy.data.lights.new('AutoSun', 'SUN')
light_auto_sun.energy = 3.0
light_auto_sun.angle = 0.0523599
ob_auto_sun = bpy.data.objects.new('AutoSun', light_auto_sun)
scene.collection.objects.link(ob_auto_sun)
ob_auto_sun.rotation_euler = (0.872665, 0.174533, 0.523599)
bpy.context.view_layer.update()
